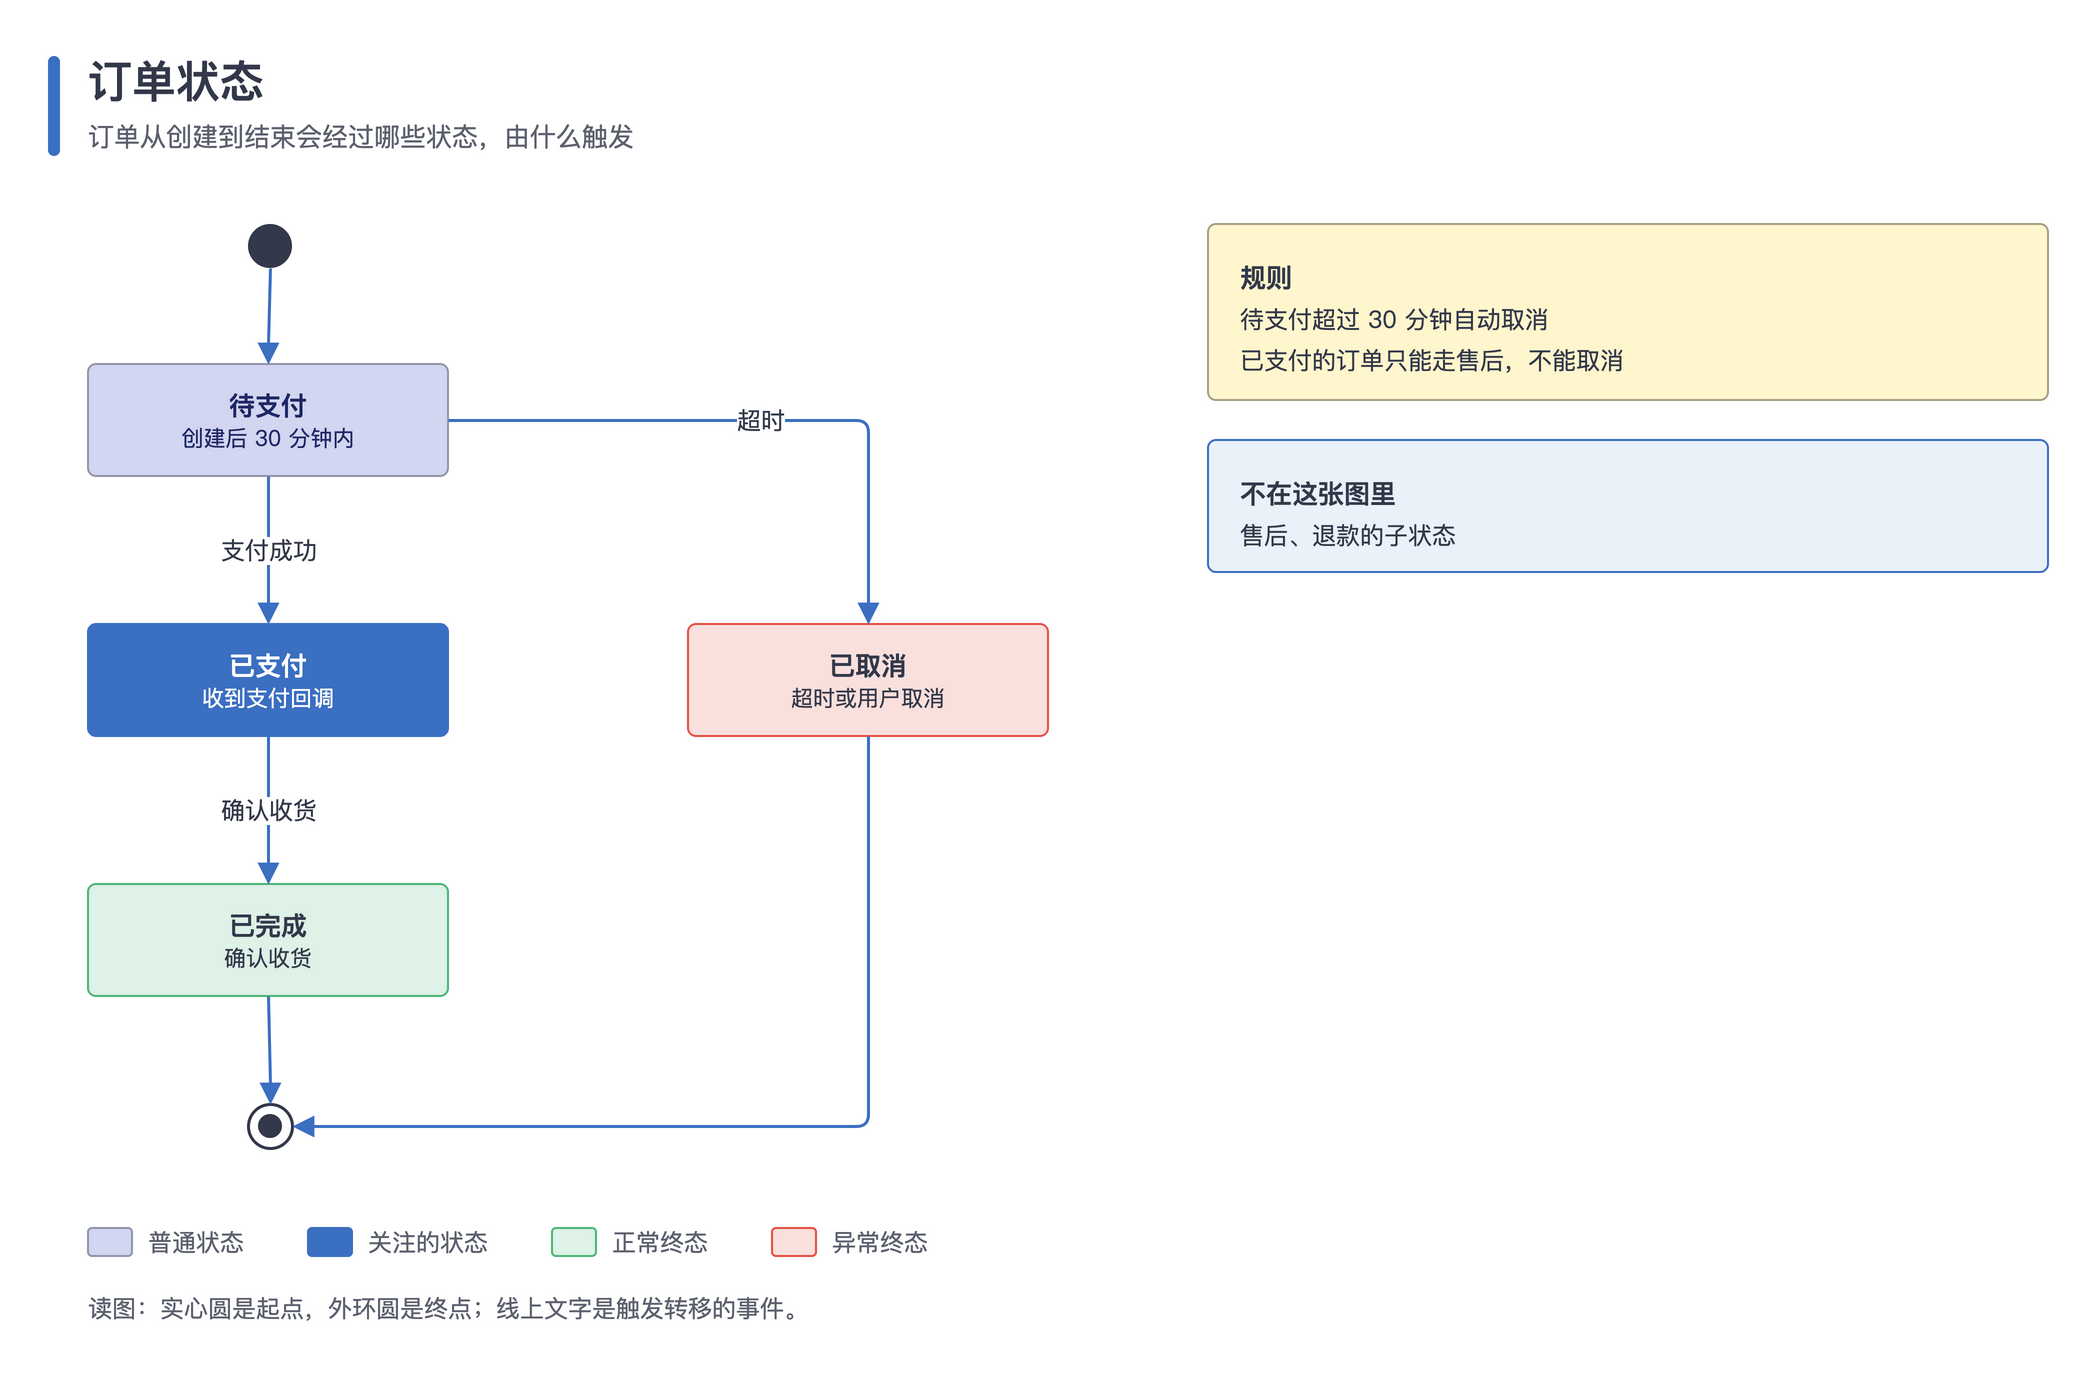

The diagram above was exported from draw.io. Its source (the exported page's mxGraphModel, read from the mxfile embedded in the PNG):
<mxGraphModel dx="1200" dy="800" grid="1" gridSize="10" guides="1" tooltips="1" connect="1" arrows="1" fold="1" page="0" pageScale="1" background="#FFFFFF" math="0" shadow="0">
  <root>
    <mxCell id="0" />
    <mxCell id="1" parent="0" />
    <mxCell id="v1" value="" style="rounded=1;arcSize=50;fillColor=#3B6FC2;strokeColor=none;" vertex="1" parent="1">
      <mxGeometry as="geometry" x="40" y="36" width="6" height="50" />
    </mxCell>
    <mxCell id="v2" value="订单状态" style="text;html=1;align=left;verticalAlign=middle;fontFamily=PingFang SC, Microsoft YaHei, Noto Sans CJK SC, Source Han Sans SC, sans-serif;fontSize=22;fontStyle=1;fontColor=#33384A;" vertex="1" parent="1">
      <mxGeometry as="geometry" x="58" y="32" width="400" height="32" />
    </mxCell>
    <mxCell id="v3" value="订单从创建到结束会经过哪些状态，由什么触发" style="text;html=1;align=left;verticalAlign=middle;fontFamily=PingFang SC, Microsoft YaHei, Noto Sans CJK SC, Source Han Sans SC, sans-serif;fontSize=13;fontColor=#5C606E;" vertex="1" parent="1">
      <mxGeometry as="geometry" x="58" y="64" width="400" height="24" />
    </mxCell>
    <mxCell id="v4" value="" style="ellipse;aspect=fixed;fillColor=#33384A;strokeColor=none;" vertex="1" parent="1">
      <mxGeometry as="geometry" x="140" y="120" width="22" height="22" />
    </mxCell>
    <mxCell id="v5" value="&lt;b&gt;待支付&lt;/b&gt;&lt;br&gt;&lt;span style=&quot;font-size:11px;color:#1F2865;font-weight:normal&quot;&gt;创建后 30 分钟内&lt;/span&gt;" style="rounded=1;arcSize=8;absoluteArcSize=1;whiteSpace=wrap;html=1;fillColor=#D2D6F1;strokeColor=#9396A9;fontColor=#1F2865;fontFamily=PingFang SC, Microsoft YaHei, Noto Sans CJK SC, Source Han Sans SC, sans-serif;fontSize=13;align=center;verticalAlign=middle;strokeWidth=1;spacing=6;" vertex="1" parent="1">
      <mxGeometry as="geometry" x="60" y="190" width="180" height="56" />
    </mxCell>
    <mxCell id="v6" value="&lt;b&gt;已支付&lt;/b&gt;&lt;br&gt;&lt;span style=&quot;font-size:11px;color:#FFFFFF;font-weight:normal&quot;&gt;收到支付回调&lt;/span&gt;" style="rounded=1;arcSize=8;absoluteArcSize=1;whiteSpace=wrap;html=1;fillColor=#3B6FC2;strokeColor=#3B6FC2;fontColor=#FFFFFF;fontFamily=PingFang SC, Microsoft YaHei, Noto Sans CJK SC, Source Han Sans SC, sans-serif;fontSize=13;align=center;verticalAlign=middle;strokeWidth=1;spacing=6;" vertex="1" parent="1">
      <mxGeometry as="geometry" x="60" y="320" width="180" height="56" />
    </mxCell>
    <mxCell id="v7" value="&lt;b&gt;已完成&lt;/b&gt;&lt;br&gt;&lt;span style=&quot;font-size:11px;color:#33384A;font-weight:normal&quot;&gt;确认收货&lt;/span&gt;" style="rounded=1;arcSize=8;absoluteArcSize=1;whiteSpace=wrap;html=1;fillColor=#DEF2E7;strokeColor=#4AB777;fontColor=#33384A;fontFamily=PingFang SC, Microsoft YaHei, Noto Sans CJK SC, Source Han Sans SC, sans-serif;fontSize=13;align=center;verticalAlign=middle;strokeWidth=1;spacing=6;" vertex="1" parent="1">
      <mxGeometry as="geometry" x="60" y="450" width="180" height="56" />
    </mxCell>
    <mxCell id="v8" value="&lt;b&gt;已取消&lt;/b&gt;&lt;br&gt;&lt;span style=&quot;font-size:11px;color:#33384A;font-weight:normal&quot;&gt;超时或用户取消&lt;/span&gt;" style="rounded=1;arcSize=8;absoluteArcSize=1;whiteSpace=wrap;html=1;fillColor=#FAE0DD;strokeColor=#E35144;fontColor=#33384A;fontFamily=PingFang SC, Microsoft YaHei, Noto Sans CJK SC, Source Han Sans SC, sans-serif;fontSize=13;align=center;verticalAlign=middle;strokeWidth=1;spacing=6;" vertex="1" parent="1">
      <mxGeometry as="geometry" x="360" y="320" width="180" height="56" />
    </mxCell>
    <mxCell id="v9" value="" style="ellipse;aspect=fixed;fillColor=#FFFFFF;strokeColor=#33384A;strokeWidth=1.5;" vertex="1" parent="1">
      <mxGeometry as="geometry" x="140" y="560" width="22" height="22" />
    </mxCell>
    <mxCell id="v10" value="" style="ellipse;aspect=fixed;fillColor=#33384A;strokeColor=none;" vertex="1" parent="1">
      <mxGeometry as="geometry" x="145" y="565" width="12" height="12" />
    </mxCell>
    <mxCell id="e11" value="" style="edgeStyle=orthogonalEdgeStyle;rounded=1;arcSize=12;orthogonalLoop=1;jettySize=auto;html=1;strokeColor=#3B6FC2;strokeWidth=1.5;endArrow=block;endFill=1;endSize=7;jumpStyle=arc;jumpSize=8;fontFamily=PingFang SC, Microsoft YaHei, Noto Sans CJK SC, Source Han Sans SC, sans-serif;fontSize=12;fontColor=#33384A;labelBackgroundColor=#FFFFFF;exitX=0.5;exitY=1;exitDx=0;exitDy=0;entryX=0.5;entryY=0;entryDx=0;entryDy=0;" edge="1" parent="1" source="v4" target="v5">
      <mxGeometry as="geometry" relative="1" />
    </mxCell>
    <mxCell id="e12" value="支付成功" style="edgeStyle=orthogonalEdgeStyle;rounded=1;arcSize=12;orthogonalLoop=1;jettySize=auto;html=1;strokeColor=#3B6FC2;strokeWidth=1.5;endArrow=block;endFill=1;endSize=7;jumpStyle=arc;jumpSize=8;fontFamily=PingFang SC, Microsoft YaHei, Noto Sans CJK SC, Source Han Sans SC, sans-serif;fontSize=12;fontColor=#33384A;labelBackgroundColor=#FFFFFF;exitX=0.5;exitY=1;exitDx=0;exitDy=0;entryX=0.5;entryY=0;entryDx=0;entryDy=0;" edge="1" parent="1" source="v5" target="v6">
      <mxGeometry as="geometry" relative="1" />
    </mxCell>
    <mxCell id="e13" value="超时" style="edgeStyle=orthogonalEdgeStyle;rounded=1;arcSize=12;orthogonalLoop=1;jettySize=auto;html=1;strokeColor=#3B6FC2;strokeWidth=1.5;endArrow=block;endFill=1;endSize=7;jumpStyle=arc;jumpSize=8;fontFamily=PingFang SC, Microsoft YaHei, Noto Sans CJK SC, Source Han Sans SC, sans-serif;fontSize=12;fontColor=#33384A;labelBackgroundColor=#FFFFFF;exitX=1;exitY=0.5;exitDx=0;exitDy=0;entryX=0.5;entryY=0;entryDx=0;entryDy=0;" edge="1" parent="1" source="v5" target="v8">
      <mxGeometry as="geometry" relative="1">
        <Array as="points">
          <mxPoint x="450" y="218" />
        </Array>
      </mxGeometry>
    </mxCell>
    <mxCell id="e14" value="确认收货" style="edgeStyle=orthogonalEdgeStyle;rounded=1;arcSize=12;orthogonalLoop=1;jettySize=auto;html=1;strokeColor=#3B6FC2;strokeWidth=1.5;endArrow=block;endFill=1;endSize=7;jumpStyle=arc;jumpSize=8;fontFamily=PingFang SC, Microsoft YaHei, Noto Sans CJK SC, Source Han Sans SC, sans-serif;fontSize=12;fontColor=#33384A;labelBackgroundColor=#FFFFFF;exitX=0.5;exitY=1;exitDx=0;exitDy=0;entryX=0.5;entryY=0;entryDx=0;entryDy=0;" edge="1" parent="1" source="v6" target="v7">
      <mxGeometry as="geometry" relative="1" />
    </mxCell>
    <mxCell id="e15" value="" style="edgeStyle=orthogonalEdgeStyle;rounded=1;arcSize=12;orthogonalLoop=1;jettySize=auto;html=1;strokeColor=#3B6FC2;strokeWidth=1.5;endArrow=block;endFill=1;endSize=7;jumpStyle=arc;jumpSize=8;fontFamily=PingFang SC, Microsoft YaHei, Noto Sans CJK SC, Source Han Sans SC, sans-serif;fontSize=12;fontColor=#33384A;labelBackgroundColor=#FFFFFF;exitX=0.5;exitY=1;exitDx=0;exitDy=0;entryX=0.5;entryY=0;entryDx=0;entryDy=0;" edge="1" parent="1" source="v7" target="v9">
      <mxGeometry as="geometry" relative="1" />
    </mxCell>
    <mxCell id="e16" value="" style="edgeStyle=orthogonalEdgeStyle;rounded=1;arcSize=12;orthogonalLoop=1;jettySize=auto;html=1;strokeColor=#3B6FC2;strokeWidth=1.5;endArrow=block;endFill=1;endSize=7;jumpStyle=arc;jumpSize=8;fontFamily=PingFang SC, Microsoft YaHei, Noto Sans CJK SC, Source Han Sans SC, sans-serif;fontSize=12;fontColor=#33384A;labelBackgroundColor=#FFFFFF;exitX=0.5;exitY=1;exitDx=0;exitDy=0;entryX=1;entryY=0.5;entryDx=0;entryDy=0;" edge="1" parent="1" source="v8" target="v9">
      <mxGeometry as="geometry" relative="1">
        <Array as="points">
          <mxPoint x="450" y="571" />
        </Array>
      </mxGeometry>
    </mxCell>
    <mxCell id="v17" value="" style="rounded=1;arcSize=8;absoluteArcSize=1;fillColor=#FFF6CE;strokeColor=#A6A086;strokeWidth=1;" vertex="1" parent="1">
      <mxGeometry as="geometry" x="620" y="120" width="420" height="88" />
    </mxCell>
    <mxCell id="v18" value="&lt;b style=&quot;font-size:13px&quot;&gt;规则&lt;/b&gt;&lt;div style=&quot;margin-top:6px&quot;&gt;待支付超过 30 分钟自动取消&lt;/div&gt;&lt;div style=&quot;margin-top:6px&quot;&gt;已支付的订单只能走售后，不能取消&lt;/div&gt;" style="text;html=1;whiteSpace=wrap;align=left;verticalAlign=top;fontFamily=PingFang SC, Microsoft YaHei, Noto Sans CJK SC, Source Han Sans SC, sans-serif;fontSize=12;fontColor=#33384A;spacing=0;" vertex="1" parent="1">
      <mxGeometry as="geometry" x="636" y="134" width="388" height="64" />
    </mxCell>
    <mxCell id="v19" value="" style="rounded=1;arcSize=8;absoluteArcSize=1;fillColor=#EBF1F9;strokeColor=#3B6FC2;strokeWidth=1;" vertex="1" parent="1">
      <mxGeometry as="geometry" x="620" y="228" width="420" height="66" />
    </mxCell>
    <mxCell id="v20" value="&lt;b style=&quot;font-size:13px&quot;&gt;不在这张图里&lt;/b&gt;&lt;div style=&quot;margin-top:6px&quot;&gt;售后、退款的子状态&lt;/div&gt;" style="text;html=1;whiteSpace=wrap;align=left;verticalAlign=top;fontFamily=PingFang SC, Microsoft YaHei, Noto Sans CJK SC, Source Han Sans SC, sans-serif;fontSize=12;fontColor=#33384A;spacing=0;" vertex="1" parent="1">
      <mxGeometry as="geometry" x="636" y="242" width="388" height="42" />
    </mxCell>
    <mxCell id="v21" value="" style="rounded=1;arcSize=4;absoluteArcSize=1;fillColor=#D2D6F1;strokeColor=#9396A9;" vertex="1" parent="1">
      <mxGeometry as="geometry" x="60" y="622" width="22" height="14" />
    </mxCell>
    <mxCell id="v22" value="普通状态" style="text;html=1;whiteSpace=wrap;align=left;verticalAlign=middle;fontFamily=PingFang SC, Microsoft YaHei, Noto Sans CJK SC, Source Han Sans SC, sans-serif;fontSize=12;fontColor=#5C606E;fontStyle=0;spacing=0;" vertex="1" parent="1">
      <mxGeometry as="geometry" x="90" y="620" width="52" height="18" />
    </mxCell>
    <mxCell id="v23" value="" style="rounded=1;arcSize=4;absoluteArcSize=1;fillColor=#3B6FC2;strokeColor=#3B6FC2;" vertex="1" parent="1">
      <mxGeometry as="geometry" x="170" y="622" width="22" height="14" />
    </mxCell>
    <mxCell id="v24" value="关注的状态" style="text;html=1;whiteSpace=wrap;align=left;verticalAlign=middle;fontFamily=PingFang SC, Microsoft YaHei, Noto Sans CJK SC, Source Han Sans SC, sans-serif;fontSize=12;fontColor=#5C606E;fontStyle=0;spacing=0;" vertex="1" parent="1">
      <mxGeometry as="geometry" x="200" y="620" width="64" height="18" />
    </mxCell>
    <mxCell id="v25" value="" style="rounded=1;arcSize=4;absoluteArcSize=1;fillColor=#DEF2E7;strokeColor=#4AB777;" vertex="1" parent="1">
      <mxGeometry as="geometry" x="292" y="622" width="22" height="14" />
    </mxCell>
    <mxCell id="v26" value="正常终态" style="text;html=1;whiteSpace=wrap;align=left;verticalAlign=middle;fontFamily=PingFang SC, Microsoft YaHei, Noto Sans CJK SC, Source Han Sans SC, sans-serif;fontSize=12;fontColor=#5C606E;fontStyle=0;spacing=0;" vertex="1" parent="1">
      <mxGeometry as="geometry" x="322" y="620" width="52" height="18" />
    </mxCell>
    <mxCell id="v27" value="" style="rounded=1;arcSize=4;absoluteArcSize=1;fillColor=#FAE0DD;strokeColor=#E35144;" vertex="1" parent="1">
      <mxGeometry as="geometry" x="402" y="622" width="22" height="14" />
    </mxCell>
    <mxCell id="v28" value="异常终态" style="text;html=1;whiteSpace=wrap;align=left;verticalAlign=middle;fontFamily=PingFang SC, Microsoft YaHei, Noto Sans CJK SC, Source Han Sans SC, sans-serif;fontSize=12;fontColor=#5C606E;fontStyle=0;spacing=0;" vertex="1" parent="1">
      <mxGeometry as="geometry" x="432" y="620" width="52" height="18" />
    </mxCell>
    <mxCell id="v29" value="读图：实心圆是起点，外环圆是终点；线上文字是触发转移的事件。" style="text;html=1;whiteSpace=wrap;align=left;verticalAlign=middle;fontFamily=PingFang SC, Microsoft YaHei, Noto Sans CJK SC, Source Han Sans SC, sans-serif;fontSize=12;fontColor=#5C606E;fontStyle=0;spacing=0;" vertex="1" parent="1">
      <mxGeometry as="geometry" x="60" y="652" width="384" height="20" />
    </mxCell>
  </root>
</mxGraphModel>